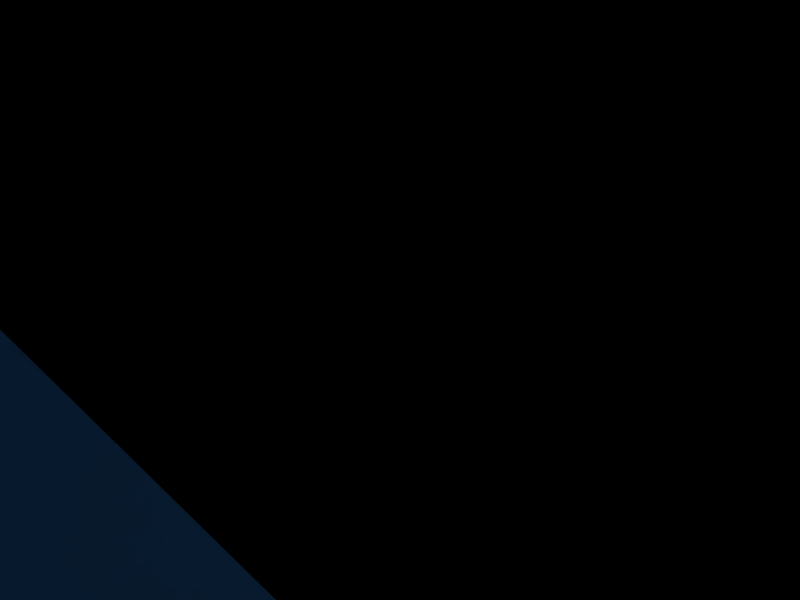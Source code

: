# Source: PowerPlant.blend  (saved by Blender 2.49.2; exported with 4.5.12 LTS)
import bpy
from mathutils import Matrix  # noqa: F401  (used for matrix-valued properties, if any)

bpy.ops.wm.read_factory_settings(use_empty=True)
scene = bpy.context.scene
scene.name = 'Scene'

# ---- collections
col_collection_1 = bpy.data.collections.new('Collection 1'); scene.collection.children.link(col_collection_1)

# ---- world
world_world = bpy.data.worlds.new('World'); scene.world = world_world
world_world.color = (0.05656, 0.2208, 0.4)
world_world.use_sun_shadow = False
world_world.sun_shadow_jitter_overblur = 0.0
world_world.cycles.sampling_method = 'MANUAL'
world_world.cycles.sample_map_resolution = 256

# ---- cameras
cam_camera = bpy.data.cameras.new('Camera')
cam_camera.passepartout_alpha = 0.2
cam_camera.clip_end = 5000.0
cam_camera.lens = 35.0
cam_camera.ortho_scale = 7.314
cam_camera.show_passepartout = False
cam_camera.show_safe_areas = True
cam_camera.dof.focus_distance = 0.0
cam_camera.dof.aperture_fstop = 128.0

# ---- lights
light_spot = bpy.data.lights.new('Spot', 'POINT')
light_spot.transmission_factor = 0.0
light_spot.cutoff_distance = 30.0
light_spot.energy = 100.0
light_spot.shadow_buffer_clip_start = 1.001
light_spot.shadow_soft_size = 1.0
light_spot.shadow_maximum_resolution = 0.006
light_spot.use_absolute_resolution = True
light_spot.cycles.use_multiple_importance_sampling = False

# ---- meshes
me_cube_002 = bpy.data.meshes.new('Cube.002')
me_cube_002.from_pydata([(946.5, 1335.0, 0.0), (392.2, -3.927, 0.0), (-392.0, -4.022, 0.0), (-946.6, 1335.0, 0.0), (-392.2, 1889.0, 0.0), (392.0, 1889.0, 0.0), (946.5, 1335.0, 1025.0), (392.2, -3.927, 1025.0), (-946.6, 1335.0, 1025.0), (-392.2, 1889.0, 1025.0), (392.0, 1889.0, 1025.0), (-5.536e-05, 942.6, 0.0), (313.6, 1700.0, 1025.0), (-313.7, 1700.0, 1025.0), (-757.3, 1256.0, 1025.0), (-757.2, 628.8, 1025.0), (-313.6, 185.3, 1025.0), (313.7, 185.4, 1025.0), (757.3, 629.0, 1025.0), (757.2, 1256.0, 1025.0), (681.5, 1225.0, 1332.0), (681.5, 660.4, 1332.0), (282.4, 261.1, 1332.0), (-282.2, 261.0, 1332.0), (-681.5, 660.2, 1332.0), (-681.5, 1225.0, 1332.0), (-282.4, 1624.0, 1332.0), (282.2, 1624.0, 1332.0), (225.8, 1488.0, 1947.0), (-225.9, 1488.0, 1947.0), (-545.2, 1168.0, 1947.0), (-545.2, 716.7, 1947.0), (-225.8, 397.3, 1947.0), (225.9, 397.4, 1947.0), (545.2, 716.8, 1947.0), (545.2, 1168.0, 1947.0), (545.2, 1168.0, 2152.0), (545.2, 716.8, 2152.0), (225.9, 397.4, 2152.0), (-225.8, 397.3, 2152.0), (-545.2, 716.7, 2152.0), (-545.2, 1168.0, 2152.0), (-225.9, 1488.0, 2152.0), (225.8, 1488.0, 2152.0), (180.6, 1379.0, 2152.0), (-180.7, 1379.0, 2152.0), (-436.2, 1123.0, 2152.0), (-436.1, 761.8, 2152.0), (-180.6, 506.4, 2152.0), (180.7, 506.4, 2152.0), (436.2, 762.0, 2152.0), (436.1, 1123.0, 2152.0), (392.5, 1105.0, 1947.0), (392.6, 780.0, 1947.0), (162.6, 550.0, 1947.0), (-162.6, 550.0, 1947.0), (-392.5, 779.9, 1947.0), (-392.6, 1105.0, 1947.0), (-162.6, 1335.0, 1947.0), (162.6, 1335.0, 1947.0), (0.0001133, 942.6, 1947.0), (-2.14, -948.1, 1947.0), (160.4, -555.5, 1947.0), (-164.8, -555.6, 1947.0), (-394.7, -785.5, 1947.0), (-394.7, -1111.0, 1947.0), (-164.7, -1341.0, 1947.0), (160.5, -1341.0, 1947.0), (390.4, -1111.0, 1947.0), (390.4, -785.4, 1947.0), (434.0, -767.4, 2152.0), (434.0, -1129.0, 2152.0), (178.6, -1384.0, 2152.0), (-182.8, -1384.0, 2152.0), (-438.3, -1129.0, 2152.0), (-438.3, -767.5, 2152.0), (-182.9, -511.9, 2152.0), (178.5, -511.9, 2152.0), (223.6, -402.9, 2152.0), (-228.0, -402.9, 2152.0), (-547.4, -722.3, 2152.0), (-547.3, -1174.0, 2152.0), (-227.9, -1493.0, 2152.0), (223.8, -1493.0, 2152.0), (543.1, -1174.0, 2152.0), (543.0, -722.2, 2152.0), (543.0, -722.2, 1947.0), (543.1, -1174.0, 1947.0), (223.8, -1493.0, 1947.0), (-227.9, -1493.0, 1947.0), (-547.3, -1174.0, 1947.0), (-547.4, -722.3, 1947.0), (-228.0, -402.9, 1947.0), (223.6, -402.9, 1947.0), (280.1, -266.5, 1332.0), (-284.5, -266.6, 1332.0), (-683.7, -665.9, 1332.0), (-683.6, -1230.0, 1332.0), (-284.3, -1630.0, 1332.0), (280.2, -1630.0, 1332.0), (679.4, -1230.0, 1332.0), (679.3, -665.7, 1332.0), (755.1, -634.3, 1025.0), (755.1, -1262.0, 1025.0), (311.6, -1705.0, 1025.0), (-315.7, -1705.0, 1025.0), (-759.3, -1262.0, 1025.0), (-759.4, -634.5, 1025.0), (-315.9, -190.9, 1025.0), (311.4, -190.8, 1025.0), (-2.141, -948.1, -0.0001779), (-948.7, -556.1, 1025.0), (-948.6, -1340.0, 1025.0), (-394.1, -1895.0, 1025.0), (390.0, -1895.0, 1025.0), (944.5, -1340.0, 1025.0), (944.4, -555.9, 1025.0), (-948.7, -556.1, -0.0001779), (-948.6, -1340.0, -0.0001779), (-394.1, -1895.0, -0.0001779), (390.0, -1895.0, -0.0001779), (944.5, -1340.0, -0.0001779), (944.4, -555.9, -0.0001779), (-948.7, 550.4, -0.0001779), (-948.7, 550.4, 1025.0), (944.4, 550.6, 1025.0), (944.4, 550.6, -0.0001779), (-392.0, -4.022, 1025.0), (1658.0, -389.9, 548.9), (1658.0, 384.6, 548.9), (1658.0, 384.6, -6.543e-05), (1658.0, -389.9, -6.543e-05), (1444.0, -439.7, 34.76), (1444.0, -439.7, 349.4), (1444.0, 434.4, 34.76), (1158.0, 500.8, 34.76), (1444.0, 434.4, 349.4), (1158.0, 500.8, 349.4), (1158.0, -506.1, 349.4), (1158.0, -506.1, 34.76), (1158.0, 354.4, 34.76), (1158.0, 354.4, 349.4), (1444.0, 288.0, 349.4), (1444.0, 288.0, 34.76), (1444.0, -293.4, 349.4), (1444.0, -293.4, 34.76), (1158.0, -359.8, 34.76), (1158.0, -359.8, 349.4), (1158.0, -143.6, 349.4), (1158.0, -143.6, 34.76), (1444.0, -143.6, 349.4), (1444.0, -143.6, 34.76), (1158.0, 138.3, 34.76), (1444.0, 138.3, 34.76), (1444.0, 138.3, 349.4), (1158.0, 138.3, 349.4), (1590.0, 138.3, 349.4), (1590.0, -143.6, 349.4), (1590.0, -143.6, 34.76), (1590.0, 138.3, 34.76), (1590.0, 288.0, 349.4), (1590.0, 288.0, 34.76), (1590.0, -293.4, 34.76), (1590.0, -293.4, 349.4), (884.0, 138.3, 349.4), (884.0, -143.6, 349.4), (884.0, 138.3, 34.76), (884.0, -143.6, 34.76), (884.0, 354.4, 349.4), (884.0, 354.4, 34.76), (884.0, -359.8, 349.4), (884.0, -359.8, 34.76), (554.7, -143.6, 349.4), (554.7, -143.6, 34.76), (554.7, 138.3, 349.4), (554.7, 138.3, 34.76)], [], [(11, 0, 126), (11, 126, 1), (11, 1, 2), (11, 2, 123), (11, 123, 3), (11, 3, 4), (11, 4, 5), (5, 0, 11), (0, 6, 125, 126), (123, 124, 8, 3), (3, 8, 9, 4), (4, 9, 10, 5), (6, 0, 5, 10), (6, 10, 12, 19), (10, 9, 13, 12), (9, 8, 14, 13), (8, 124, 15, 14), (124, 127, 16, 15), (127, 7, 17, 16), (7, 125, 18, 17), (125, 6, 19, 18), (18, 19, 20, 21), (17, 18, 21, 22), (16, 17, 22, 23), (15, 16, 23, 24), (14, 15, 24, 25), (13, 14, 25, 26), (12, 13, 26, 27), (19, 12, 27, 20), (20, 27, 28, 35), (27, 26, 29, 28), (26, 25, 30, 29), (25, 24, 31, 30), (24, 23, 32, 31), (23, 22, 33, 32), (22, 21, 34, 33), (21, 20, 35, 34), (34, 35, 36, 37), (33, 34, 37, 38), (32, 33, 38, 39), (31, 32, 39, 40), (30, 31, 40, 41), (29, 30, 41, 42), (28, 29, 42, 43), (35, 28, 43, 36), (36, 43, 44, 51), (43, 42, 45, 44), (42, 41, 46, 45), (41, 40, 47, 46), (40, 39, 48, 47), (39, 38, 49, 48), (38, 37, 50, 49), (37, 36, 51, 50), (50, 51, 52, 53), (49, 50, 53, 54), (48, 49, 54, 55), (47, 48, 55, 56), (46, 47, 56, 57), (45, 46, 57, 58), (44, 45, 58, 59), (51, 44, 59, 52), (60, 53, 52), (60, 54, 53), (60, 55, 54), (60, 56, 55), (60, 57, 56), (60, 58, 57), (60, 59, 58), (60, 52, 59), (61, 69, 62), (61, 62, 63), (61, 63, 64), (61, 64, 65), (61, 65, 66), (61, 66, 67), (61, 67, 68), (61, 68, 69), (70, 77, 62, 69), (77, 76, 63, 62), (76, 75, 64, 63), (75, 74, 65, 64), (74, 73, 66, 65), (73, 72, 67, 66), (72, 71, 68, 67), (71, 70, 69, 68), (84, 85, 70, 71), (83, 84, 71, 72), (82, 83, 72, 73), (81, 82, 73, 74), (80, 81, 74, 75), (79, 80, 75, 76), (78, 79, 76, 77), (85, 78, 77, 70), (86, 93, 78, 85), (93, 92, 79, 78), (92, 91, 80, 79), (91, 90, 81, 80), (90, 89, 82, 81), (89, 88, 83, 82), (88, 87, 84, 83), (87, 86, 85, 84), (100, 101, 86, 87), (99, 100, 87, 88), (98, 99, 88, 89), (97, 98, 89, 90), (96, 97, 90, 91), (95, 96, 91, 92), (94, 95, 92, 93), (101, 94, 93, 86), (102, 109, 94, 101), (109, 108, 95, 94), (108, 107, 96, 95), (107, 106, 97, 96), (106, 105, 98, 97), (105, 104, 99, 98), (104, 103, 100, 99), (103, 102, 101, 100), (115, 116, 102, 103), (114, 115, 103, 104), (113, 114, 104, 105), (112, 113, 105, 106), (111, 112, 106, 107), (127, 111, 107, 108), (7, 127, 108, 109), (116, 7, 109, 102), (118, 112, 111, 117), (119, 113, 112, 118), (120, 114, 113, 119), (121, 115, 114, 120), (122, 116, 115, 121), (110, 1, 122), (110, 2, 1), (110, 117, 2), (110, 118, 117), (110, 119, 118), (110, 120, 119), (110, 121, 120), (110, 122, 121), (117, 111, 124, 123), (116, 125, 7), (127, 124, 111), (122, 1, 126), (2, 117, 123), (125, 116, 128, 129), (122, 126, 130, 131), (128, 131, 130, 129), (131, 128, 133, 132), (122, 131, 132, 139), (130, 126, 135, 134), (129, 130, 134, 136), (125, 129, 136, 137), (128, 116, 138, 133), (126, 125, 137, 135), (116, 122, 139, 138), (135, 137, 141, 140), (137, 136, 142, 141), (136, 134, 143, 142), (134, 135, 140, 143), (132, 133, 144, 145), (139, 132, 145, 146), (133, 138, 147, 144), (138, 139, 146, 147), (144, 147, 148, 150), (146, 145, 151, 149), (143, 140, 152, 153), (141, 142, 154, 155), (155, 154, 150, 148), (153, 152, 149, 151), (150, 154, 156, 157), (153, 151, 158, 159), (154, 142, 160, 156), (143, 153, 159, 161), (151, 145, 162, 158), (144, 150, 157, 163), (145, 144, 163, 162), (142, 143, 161, 160), (156, 159, 158, 157), (160, 161, 159, 156), (162, 163, 157, 158), (155, 148, 165, 164), (149, 152, 166, 167), (141, 155, 164, 168), (152, 140, 169, 166), (148, 147, 170, 165), (146, 149, 167, 171), (147, 146, 171, 170), (140, 141, 168, 169), (169, 168, 164, 166), (170, 171, 167, 165), (165, 167, 173, 172), (166, 164, 174, 175), (167, 166, 175, 173), (164, 165, 172, 174), (175, 174, 172, 173)])
_uv = me_cube_002.uv_layers.new(name='UVTex')
_uv.uv.foreach_set('vector', [0.3151, 0.3155, 0.261, 0.4462, 0.1846, 0.3694, 0.3151, 0.3155, 0.1846, 0.3694, 0.1844, 0.2614, 0.3151, 0.3155, 0.1844, 0.2614, 0.2609, 0.1848, 0.3151, 0.3155, 0.2609, 0.1848, 0.3694, 0.1846, 0.3151, 0.3155, 0.3694, 0.1846, 0.4458, 0.2614, 0.3151, 0.3155, 0.4458, 0.2614, 0.4458, 0.3696, 0.3151, 0.3155, 0.4458, 0.3696, 0.3692, 0.4462, 0.3692, 0.4462, 0.261, 0.4462, 0.3151, 0.3155, 0.1601, 0.9567, 0.1605, 0.8156, 0.2688, 0.8159, 0.2683, 0.957, 0.4461, 0.7838, 0.5873, 0.7842, 0.587, 0.8925, 0.4458, 0.892, 0.4458, 0.892, 0.587, 0.8925, 0.5913, 0.9691, 0.4501, 0.9687, 0.5936, 0.4462, 0.7345, 0.4466, 0.7338, 0.5548, 0.5929, 0.5544, 0.7403, 0.6343, 0.5994, 0.6339, 0.5929, 0.5544, 0.7338, 0.5548, 0.7068, 0.0, 0.815, 1.317e-05, 0.8042, 0.02615, 0.7176, 0.02614, 0.815, 1.317e-05, 0.8916, 0.07658, 0.8654, 0.08741, 0.8042, 0.02615, 0.8916, 0.07658, 0.8916, 0.1849, 0.8654, 0.174, 0.8654, 0.08741, 0.8916, 0.1849, 0.8152, 0.2616, 0.8042, 0.2353, 0.8654, 0.174, 0.8152, 0.2616, 0.7067, 0.2614, 0.7176, 0.2353, 0.8042, 0.2353, 0.7067, 0.2614, 0.6302, 0.1848, 0.6563, 0.174, 0.7176, 0.2353, 0.6302, 0.1848, 0.6304, 0.07677, 0.6563, 0.08738, 0.6563, 0.174, 0.6304, 0.07677, 0.7068, 0.0, 0.7176, 0.02614, 0.6563, 0.08738, 0.8908, 0.7949, 0.9775, 0.7946, 0.9732, 0.8377, 0.8953, 0.8379, 0.8268, 0.4741, 0.8905, 0.4773, 0.8816, 0.5203, 0.8243, 0.5174, 0.7403, 0.4773, 0.8268, 0.4741, 0.8243, 0.5174, 0.7465, 0.5203, 0.2857, 0.5074, 0.2892, 0.4462, 0.3318, 0.4565, 0.3287, 0.5116, 0.286, 0.5941, 0.2857, 0.5074, 0.3287, 0.5116, 0.329, 0.5896, 0.2898, 0.6553, 0.286, 0.5941, 0.329, 0.5896, 0.3324, 0.6447, 0.2466, 0.8156, 0.1601, 0.8124, 0.1663, 0.7694, 0.2441, 0.7723, 0.3103, 0.8124, 0.2466, 0.8156, 0.2441, 0.7723, 0.3015, 0.7694, 0.3015, 0.7694, 0.2441, 0.7723, 0.24, 0.6858, 0.2858, 0.6835, 0.2441, 0.7723, 0.1663, 0.7694, 0.1777, 0.6835, 0.24, 0.6858, 0.3324, 0.6447, 0.329, 0.5896, 0.4148, 0.5815, 0.4176, 0.6257, 0.329, 0.5896, 0.3287, 0.5116, 0.4146, 0.5192, 0.4148, 0.5815, 0.3287, 0.5116, 0.3318, 0.4565, 0.4171, 0.4751, 0.4146, 0.5192, 0.7465, 0.5203, 0.8243, 0.5174, 0.8201, 0.6038, 0.7579, 0.6062, 0.8243, 0.5174, 0.8816, 0.5203, 0.866, 0.6062, 0.8201, 0.6038, 0.8953, 0.8379, 0.9732, 0.8377, 0.9657, 0.9237, 0.9033, 0.9239, 0.9033, 0.9239, 0.9657, 0.9237, 0.9658, 0.9519, 0.9034, 0.9521, 0.8201, 0.6038, 0.866, 0.6062, 0.867, 0.6343, 0.8211, 0.632, 0.7579, 0.6062, 0.8201, 0.6038, 0.8211, 0.632, 0.7588, 0.6343, 0.4146, 0.5192, 0.4171, 0.4751, 0.4453, 0.475, 0.4428, 0.5191, 0.4148, 0.5815, 0.4146, 0.5192, 0.4428, 0.5191, 0.443, 0.5815, 0.4176, 0.6257, 0.4148, 0.5815, 0.443, 0.5815, 0.4458, 0.6256, 0.24, 0.6858, 0.1777, 0.6835, 0.1786, 0.6553, 0.2409, 0.6576, 0.2858, 0.6835, 0.24, 0.6858, 0.2409, 0.6576, 0.2868, 0.6553, 0.05361, 0.8156, 0.116, 0.8156, 0.1097, 0.8307, 0.05984, 0.8307, 0.116, 0.8156, 0.1601, 0.8597, 0.145, 0.8659, 0.1097, 0.8307, 0.1601, 0.8597, 0.1601, 0.9221, 0.145, 0.9158, 0.145, 0.8659, 0.1601, 0.9221, 0.116, 0.9662, 0.1097, 0.9511, 0.145, 0.9158, 0.116, 0.9662, 0.05359, 0.9662, 0.05983, 0.9511, 0.1097, 0.9511, 0.05359, 0.9662, 0.009498, 0.9221, 0.02455, 0.9158, 0.05983, 0.9511, 0.009498, 0.9221, 0.009505, 0.8597, 0.02456, 0.8659, 0.02455, 0.9158, 0.009505, 0.8597, 0.05361, 0.8156, 0.05984, 0.8307, 0.02456, 0.8659, 0.2994, 0.8509, 0.2995, 0.9008, 0.2709, 0.8984, 0.2708, 0.8535, 0.2972, 0.8156, 0.2994, 0.8509, 0.2708, 0.8535, 0.2688, 0.8217, 0.9528, 0.288, 0.9509, 0.3378, 0.9223, 0.3341, 0.924, 0.2893, 0.9509, 0.2513, 0.9528, 0.288, 0.924, 0.2893, 0.9223, 0.2562, 0.7689, 0.9452, 0.7691, 0.9951, 0.7404, 0.9927, 0.7403, 0.9478, 0.998, 0.1582, 0.9961, 0.1949, 0.9675, 0.19, 0.9692, 0.1569, 0.9961, 0.1084, 0.998, 0.1582, 0.9692, 0.1569, 0.9675, 0.1121, 0.2995, 0.9008, 0.2975, 0.9361, 0.2691, 0.9301, 0.2709, 0.8984, 0.9458, 0.05421, 0.8916, 0.03175, 0.9233, 0.0, 0.9458, 0.05421, 0.8916, 0.07665, 0.8916, 0.03175, 0.9458, 0.05421, 0.9233, 0.1084, 0.8916, 0.07665, 0.9458, 0.05421, 0.9682, 0.1084, 0.9233, 0.1084, 0.9458, 0.05421, 1.0, 0.07666, 0.9682, 0.1084, 0.9458, 0.05421, 1.0, 0.03176, 1.0, 0.07666, 0.9458, 0.05421, 0.9683, 5.476e-06, 1.0, 0.03176, 0.9458, 0.05421, 0.9233, 0.0, 0.9683, 5.476e-06, 0.9458, 0.392, 0.9233, 0.3378, 0.9683, 0.3378, 0.9458, 0.392, 0.9683, 0.3378, 1.0, 0.3696, 0.9458, 0.392, 1.0, 0.3696, 1.0, 0.4145, 0.9458, 0.392, 1.0, 0.4145, 0.9682, 0.4462, 0.9458, 0.392, 0.9682, 0.4462, 0.9233, 0.4462, 0.9458, 0.392, 0.9233, 0.4462, 0.8916, 0.4145, 0.9458, 0.392, 0.8916, 0.4145, 0.8916, 0.3695, 0.9458, 0.392, 0.8916, 0.3695, 0.9233, 0.3378, 0.9223, 0.3025, 0.9203, 0.3378, 0.8919, 0.3319, 0.8937, 0.3001, 0.7253, 0.9028, 0.7271, 0.9527, 0.6983, 0.9514, 0.6966, 0.9065, 0.7271, 0.9527, 0.7253, 0.9894, 0.6967, 0.9844, 0.6983, 0.9514, 0.8907, 0.9452, 0.8908, 0.9951, 0.8622, 0.9927, 0.862, 0.9478, 0.9814, 0.2513, 0.9833, 0.288, 0.9545, 0.2893, 0.9528, 0.2562, 0.9833, 0.288, 0.9814, 0.3378, 0.9528, 0.3341, 0.9545, 0.2893, 0.92, 0.2174, 0.9222, 0.2526, 0.8936, 0.2552, 0.8916, 0.2235, 0.9222, 0.2526, 0.9223, 0.3025, 0.8937, 0.3001, 0.8936, 0.2552, 0.7403, 0.8387, 0.7844, 0.7946, 0.7906, 0.8097, 0.7553, 0.8449, 0.7403, 0.9011, 0.7403, 0.8387, 0.7553, 0.8449, 0.7553, 0.8948, 0.7844, 0.9452, 0.7403, 0.9011, 0.7553, 0.8948, 0.7906, 0.9301, 0.8467, 0.9452, 0.7844, 0.9452, 0.7906, 0.9301, 0.8405, 0.9301, 0.8908, 0.9011, 0.8467, 0.9452, 0.8405, 0.9301, 0.8758, 0.8948, 0.8908, 0.8387, 0.8908, 0.9011, 0.8758, 0.8948, 0.8758, 0.8449, 0.8467, 0.7946, 0.8908, 0.8387, 0.8758, 0.8449, 0.8405, 0.8097, 0.7844, 0.7946, 0.8467, 0.7946, 0.8405, 0.8097, 0.7906, 0.8097, 0.1356, 0.6835, 0.08974, 0.6858, 0.09069, 0.6576, 0.1366, 0.6553, 0.08974, 0.6858, 0.02746, 0.6835, 0.02841, 0.6553, 0.09069, 0.6576, 0.1318, 0.6257, 0.1291, 0.5815, 0.1573, 0.5815, 0.1601, 0.6256, 0.1291, 0.5815, 0.1289, 0.5192, 0.1571, 0.5191, 0.1573, 0.5815, 0.1289, 0.5192, 0.1314, 0.4751, 0.1596, 0.475, 0.1571, 0.5191, 0.7579, 0.7664, 0.8201, 0.7641, 0.8211, 0.7923, 0.7588, 0.7946, 0.8201, 0.7641, 0.866, 0.7664, 0.867, 0.7946, 0.8211, 0.7923, 0.903, 0.7636, 0.9653, 0.7634, 0.9654, 0.7917, 0.9031, 0.7918, 0.8949, 0.6776, 0.9729, 0.6774, 0.9653, 0.7634, 0.903, 0.7636, 0.8243, 0.6777, 0.8816, 0.6806, 0.866, 0.7664, 0.8201, 0.7641, 0.7465, 0.6806, 0.8243, 0.6777, 0.8201, 0.7641, 0.7579, 0.7664, 0.043, 0.5116, 0.04612, 0.4565, 0.1314, 0.4751, 0.1289, 0.5192, 0.04324, 0.5896, 0.043, 0.5116, 0.1289, 0.5192, 0.1291, 0.5815, 0.04669, 0.6447, 0.04324, 0.5896, 0.1291, 0.5815, 0.1318, 0.6257, 0.09388, 0.7723, 0.01604, 0.7694, 0.02746, 0.6835, 0.08974, 0.6858, 0.1512, 0.7694, 0.09388, 0.7723, 0.08974, 0.6858, 0.1356, 0.6835, 0.1601, 0.8124, 0.09635, 0.8156, 0.09388, 0.7723, 0.1512, 0.7694, 0.09635, 0.8156, 0.009852, 0.8124, 0.01604, 0.7694, 0.09388, 0.7723, 0.0041, 0.6553, 0.0002628, 0.5941, 0.04324, 0.5896, 0.04669, 0.6447, 0.0002628, 0.5941, 0.0, 0.5074, 0.043, 0.5116, 0.04324, 0.5896, 0.0, 0.5074, 0.003465, 0.4462, 0.04612, 0.4565, 0.043, 0.5116, 0.7403, 0.6376, 0.8268, 0.6343, 0.8243, 0.6777, 0.7465, 0.6806, 0.8268, 0.6343, 0.8905, 0.6375, 0.8816, 0.6806, 0.8243, 0.6777, 0.8905, 0.6346, 0.9771, 0.6343, 0.9729, 0.6774, 0.8949, 0.6776, 0.4458, 0.2614, 0.5224, 0.1848, 0.5332, 0.2109, 0.4719, 0.2722, 0.4458, 0.3696, 0.4458, 0.2614, 0.4719, 0.2722, 0.4719, 0.3588, 0.5223, 0.4462, 0.4458, 0.3696, 0.4719, 0.3588, 0.5332, 0.4201, 0.6306, 0.4462, 0.5223, 0.4462, 0.5332, 0.4201, 0.6198, 0.4201, 0.7072, 0.3697, 0.6306, 0.4462, 0.6198, 0.4201, 0.6811, 0.3588, 0.7067, 0.2614, 0.7072, 0.3697, 0.6811, 0.3588, 0.6811, 0.2722, 0.6302, 0.1848, 0.7067, 0.2614, 0.6811, 0.2722, 0.6198, 0.211, 0.5224, 0.1848, 0.6302, 0.1848, 0.6198, 0.211, 0.5332, 0.2109, 0.4469, 0.5227, 0.5881, 0.5231, 0.5878, 0.6314, 0.4466, 0.631, 0.4517, 0.4462, 0.5929, 0.4466, 0.5881, 0.5231, 0.4469, 0.5227, 0.5929, 0.7142, 0.7338, 0.7138, 0.7345, 0.822, 0.5936, 0.8224, 0.5994, 0.6348, 0.7403, 0.6343, 0.7338, 0.7138, 0.5929, 0.7142, 0.2853, 0.4462, 0.2857, 0.5873, 0.1775, 0.5877, 0.177, 0.4465, 0.1307, 0.1307, 0.1844, 0.2614, 0.07658, 0.2614, 0.1307, 0.1307, 0.2609, 0.1848, 0.1844, 0.2614, 0.1307, 0.1307, 0.2614, 0.07655, 0.2609, 0.1848, 0.1307, 0.1307, 0.1848, 0.0, 0.2614, 0.07655, 0.1307, 0.1307, 0.07655, 1.323e-05, 0.1848, 0.0, 0.1307, 0.1307, 0.0, 0.07658, 0.07655, 1.323e-05, 0.1307, 0.1307, 1.323e-05, 0.1849, 0.0, 0.07658, 0.1307, 0.1307, 0.07658, 0.2614, 1.323e-05, 0.1849, 0.4466, 0.631, 0.5878, 0.6314, 0.5873, 0.7842, 0.4461, 0.7838, 0.5224, 0.1848, 0.6304, 0.07677, 0.6302, 0.1848, 0.7067, 0.2614, 0.8152, 0.2616, 0.7072, 0.3697, 0.07658, 0.2614, 0.1844, 0.2614, 0.1846, 0.3694, 0.2609, 0.1848, 0.2614, 0.07655, 0.3694, 0.1846, 0.6304, 0.07677, 0.5224, 0.1848, 0.4689, 0.09894, 0.5445, 0.02331, 0.07658, 0.2614, 0.1846, 0.3694, 0.09875, 0.4229, 0.02312, 0.3473, 0.9675, 0.2154, 0.8919, 0.2156, 0.8916, 0.1086, 0.9672, 0.1084, 0.5929, 0.9613, 0.5932, 0.8858, 0.6229, 0.9138, 0.6227, 0.9571, 0.6923, 0.9633, 0.5929, 0.9613, 0.6227, 0.9571, 0.6625, 0.9579, 0.8905, 0.4955, 0.9898, 0.4935, 0.96, 0.4988, 0.9203, 0.4997, 0.8907, 0.571, 0.8905, 0.4955, 0.9203, 0.4997, 0.9204, 0.5429, 0.9902, 0.6343, 0.8907, 0.571, 0.9204, 0.5429, 0.9602, 0.5421, 0.5932, 0.8858, 0.6927, 0.8224, 0.6626, 0.9147, 0.6229, 0.9138, 0.9898, 0.4935, 0.9902, 0.6343, 0.9602, 0.5421, 0.96, 0.4988, 0.6927, 0.8224, 0.6923, 0.9633, 0.6625, 0.9579, 0.6626, 0.9147, 0.8192, 0.9452, 0.8194, 0.9885, 0.7992, 0.9886, 0.799, 0.9452, 0.4405, 0.7738, 0.4113, 0.8018, 0.3943, 0.7907, 0.4236, 0.7627, 0.2222, 0.6311, 0.2221, 0.5877, 0.2423, 0.5877, 0.2424, 0.631, 0.4113, 0.8134, 0.4405, 0.8414, 0.4236, 0.8524, 0.3943, 0.8245, 0.9877, 0.1949, 0.9879, 0.2383, 0.9676, 0.2384, 0.9675, 0.195, 0.3242, 0.9175, 0.3103, 0.8796, 0.3272, 0.8685, 0.3411, 0.9065, 0.3103, 0.7356, 0.3242, 0.6976, 0.3411, 0.7087, 0.3272, 0.7467, 0.9677, 0.4935, 0.9675, 0.4501, 0.9877, 0.45, 0.9879, 0.4934, 0.3272, 0.7467, 0.3411, 0.7087, 0.3661, 0.7251, 0.3445, 0.758, 0.3411, 0.9065, 0.3272, 0.8685, 0.3445, 0.8572, 0.3661, 0.8901, 0.3943, 0.8245, 0.4236, 0.8524, 0.3986, 0.8688, 0.377, 0.8358, 0.4236, 0.7627, 0.3943, 0.7907, 0.377, 0.7794, 0.3986, 0.7464, 0.3986, 0.7464, 0.377, 0.7794, 0.3445, 0.758, 0.3661, 0.7251, 0.377, 0.8358, 0.3986, 0.8688, 0.3661, 0.8901, 0.3445, 0.8572, 0.3445, 0.758, 0.377, 0.7794, 0.366, 0.7963, 0.3334, 0.7749, 0.377, 0.8358, 0.3445, 0.8572, 0.3334, 0.8402, 0.366, 0.8189, 0.377, 0.7794, 0.3943, 0.7907, 0.3833, 0.8076, 0.366, 0.7963, 0.3943, 0.8245, 0.377, 0.8358, 0.366, 0.8189, 0.3833, 0.8076, 0.3445, 0.8572, 0.3272, 0.8685, 0.3161, 0.8516, 0.3334, 0.8402, 0.3272, 0.7467, 0.3445, 0.758, 0.3334, 0.7749, 0.3161, 0.7636, 0.9314, 0.9521, 0.9315, 0.9954, 0.9113, 0.9954, 0.9112, 0.9521, 0.9112, 0.9521, 0.911, 0.9954, 0.8908, 0.9954, 0.891, 0.9521, 0.7402, 0.882, 0.6968, 0.8822, 0.6967, 0.8432, 0.7401, 0.8431, 0.7403, 0.9027, 0.6969, 0.9028, 0.6968, 0.8822, 0.7402, 0.882, 0.6966, 0.8226, 0.74, 0.8224, 0.7401, 0.8431, 0.6967, 0.8432, 0.3986, 0.7464, 0.3661, 0.7251, 0.3868, 0.6934, 0.4194, 0.7147, 0.3661, 0.8901, 0.3986, 0.8688, 0.4194, 0.9005, 0.3868, 0.9218, 0.4236, 0.7627, 0.3986, 0.7464, 0.4194, 0.7147, 0.4444, 0.731, 0.3986, 0.8688, 0.4236, 0.8524, 0.4444, 0.8841, 0.4194, 0.9005, 0.3661, 0.7251, 0.3411, 0.7087, 0.3619, 0.677, 0.3868, 0.6934, 0.3411, 0.9065, 0.3661, 0.8901, 0.3868, 0.9218, 0.3619, 0.9382, 0.2689, 0.9793, 0.2688, 0.9361, 0.3066, 0.9361, 0.3068, 0.9793, 0.9295, 0.4935, 0.9297, 0.4502, 0.9675, 0.4502, 0.9674, 0.4934, 0.7989, 0.9452, 0.799, 0.9885, 0.7692, 0.9886, 0.7691, 0.9453, 0.8322, 0.9886, 0.8321, 0.9453, 0.8619, 0.9452, 0.862, 0.9885, 0.2203, 0.6331, 0.177, 0.6332, 0.177, 0.5878, 0.2203, 0.5877, 0.2424, 0.5877, 0.2857, 0.5878, 0.2857, 0.6332, 0.2425, 0.6331, 0.3868, 0.9218, 0.4194, 0.9005, 0.4443, 0.9385, 0.4118, 0.9599, 0.4194, 0.7147, 0.3868, 0.6934, 0.4118, 0.6553, 0.4443, 0.6767, 0.9294, 0.45, 0.9295, 0.4933, 0.8906, 0.4935, 0.8905, 0.4501])
me_cube_002.use_remesh_preserve_volume = False
me_cube_002.use_remesh_preserve_attributes = False
me_cube_002.use_mirror_vertex_groups = False
me_cube_002.update()
me_cube = bpy.data.meshes.new('Cube')
me_cube.from_pydata([(946.5, 1335.0, 0.0), (392.2, -3.927, 0.0), (-392.0, -4.022, 0.0), (-946.6, 1335.0, 0.0), (-392.2, 1889.0, 0.0), (392.0, 1889.0, 0.0), (946.5, 1335.0, 1025.0), (392.2, -3.927, 1025.0), (-946.6, 1335.0, 1025.0), (-392.2, 1889.0, 1025.0), (392.0, 1889.0, 1025.0), (-5.536e-05, 942.6, 0.0), (313.6, 1700.0, 1025.0), (-313.7, 1700.0, 1025.0), (-757.3, 1256.0, 1025.0), (-757.2, 628.8, 1025.0), (-313.6, 185.3, 1025.0), (313.7, 185.4, 1025.0), (757.3, 629.0, 1025.0), (757.2, 1256.0, 1025.0), (681.5, 1225.0, 1332.0), (681.5, 660.4, 1332.0), (282.4, 261.1, 1332.0), (-282.2, 261.0, 1332.0), (-681.5, 660.2, 1332.0), (-681.5, 1225.0, 1332.0), (-282.4, 1624.0, 1332.0), (282.2, 1624.0, 1332.0), (225.8, 1488.0, 1947.0), (-225.9, 1488.0, 1947.0), (-545.2, 1168.0, 1947.0), (-545.2, 716.7, 1947.0), (-225.8, 397.3, 1947.0), (225.9, 397.4, 1947.0), (545.2, 716.8, 1947.0), (545.2, 1168.0, 1947.0), (545.2, 1168.0, 2152.0), (545.2, 716.8, 2152.0), (225.9, 397.4, 2152.0), (-225.8, 397.3, 2152.0), (-545.2, 716.7, 2152.0), (-545.2, 1168.0, 2152.0), (-225.9, 1488.0, 2152.0), (225.8, 1488.0, 2152.0), (180.6, 1379.0, 2152.0), (-180.7, 1379.0, 2152.0), (-436.2, 1123.0, 2152.0), (-436.1, 761.8, 2152.0), (-180.6, 506.4, 2152.0), (180.7, 506.4, 2152.0), (436.2, 762.0, 2152.0), (436.1, 1123.0, 2152.0), (392.5, 1105.0, 1947.0), (392.6, 780.0, 1947.0), (162.6, 550.0, 1947.0), (-162.6, 550.0, 1947.0), (-392.5, 779.9, 1947.0), (-392.6, 1105.0, 1947.0), (-162.6, 1335.0, 1947.0), (162.6, 1335.0, 1947.0), (0.0001133, 942.6, 1947.0), (-2.14, -948.1, 1947.0), (160.4, -555.5, 1947.0), (-164.8, -555.6, 1947.0), (-394.7, -785.5, 1947.0), (-394.7, -1111.0, 1947.0), (-164.7, -1341.0, 1947.0), (160.5, -1341.0, 1947.0), (390.4, -1111.0, 1947.0), (390.4, -785.4, 1947.0), (434.0, -767.4, 2152.0), (434.0, -1129.0, 2152.0), (178.6, -1384.0, 2152.0), (-182.8, -1384.0, 2152.0), (-438.3, -1129.0, 2152.0), (-438.3, -767.5, 2152.0), (-182.9, -511.9, 2152.0), (178.5, -511.9, 2152.0), (223.6, -402.9, 2152.0), (-228.0, -402.9, 2152.0), (-547.4, -722.3, 2152.0), (-547.3, -1174.0, 2152.0), (-227.9, -1493.0, 2152.0), (223.8, -1493.0, 2152.0), (543.1, -1174.0, 2152.0), (543.0, -722.2, 2152.0), (543.0, -722.2, 1947.0), (543.1, -1174.0, 1947.0), (223.8, -1493.0, 1947.0), (-227.9, -1493.0, 1947.0), (-547.3, -1174.0, 1947.0), (-547.4, -722.3, 1947.0), (-228.0, -402.9, 1947.0), (223.6, -402.9, 1947.0), (280.1, -266.5, 1332.0), (-284.5, -266.6, 1332.0), (-683.7, -665.9, 1332.0), (-683.6, -1230.0, 1332.0), (-284.3, -1630.0, 1332.0), (280.2, -1630.0, 1332.0), (679.4, -1230.0, 1332.0), (679.3, -665.7, 1332.0), (755.1, -634.3, 1025.0), (755.1, -1262.0, 1025.0), (311.6, -1705.0, 1025.0), (-315.7, -1705.0, 1025.0), (-759.3, -1262.0, 1025.0), (-759.4, -634.5, 1025.0), (-315.9, -190.9, 1025.0), (311.4, -190.8, 1025.0), (-2.141, -948.1, -0.0001779), (-948.7, -556.1, 1025.0), (-948.6, -1340.0, 1025.0), (-394.1, -1895.0, 1025.0), (390.0, -1895.0, 1025.0), (944.5, -1340.0, 1025.0), (944.4, -555.9, 1025.0), (-948.7, -556.1, -0.0001779), (-948.6, -1340.0, -0.0001779), (-394.1, -1895.0, -0.0001779), (390.0, -1895.0, -0.0001779), (944.5, -1340.0, -0.0001779), (944.4, -555.9, -0.0001779), (-948.7, 550.4, -0.0001779), (-948.7, 550.4, 1025.0), (944.4, 550.6, 1025.0), (944.4, 550.6, -0.0001779), (-392.0, -4.022, 1025.0), (1658.0, -389.9, 548.9), (1658.0, 384.6, 548.9), (1658.0, 384.6, -6.543e-05), (1658.0, -389.9, -6.543e-05), (1444.0, -439.7, 34.76), (1444.0, -439.7, 349.4), (1444.0, 434.4, 34.76), (1158.0, 500.8, 34.76), (1444.0, 434.4, 349.4), (1158.0, 500.8, 349.4), (1158.0, -506.1, 349.4), (1158.0, -506.1, 34.76), (1158.0, 354.4, 34.76), (1158.0, 354.4, 349.4), (1444.0, 288.0, 349.4), (1444.0, 288.0, 34.76), (1444.0, -293.4, 349.4), (1444.0, -293.4, 34.76), (1158.0, -359.8, 34.76), (1158.0, -359.8, 349.4), (1158.0, -143.6, 349.4), (1158.0, -143.6, 34.76), (1444.0, -143.6, 349.4), (1444.0, -143.6, 34.76), (1158.0, 138.3, 34.76), (1444.0, 138.3, 34.76), (1444.0, 138.3, 349.4), (1158.0, 138.3, 349.4), (1590.0, 138.3, 349.4), (1590.0, -143.6, 349.4), (1590.0, -143.6, 34.76), (1590.0, 138.3, 34.76), (1590.0, 288.0, 349.4), (1590.0, 288.0, 34.76), (1590.0, -293.4, 34.76), (1590.0, -293.4, 349.4), (884.0, 138.3, 349.4), (884.0, -143.6, 349.4), (884.0, 138.3, 34.76), (884.0, -143.6, 34.76), (884.0, 354.4, 349.4), (884.0, 354.4, 34.76), (884.0, -359.8, 349.4), (884.0, -359.8, 34.76), (554.7, -143.6, 349.4), (554.7, -143.6, 34.76), (554.7, 138.3, 349.4), (554.7, 138.3, 34.76)], [], [(11, 0, 126), (11, 126, 1), (11, 1, 2), (11, 2, 123), (11, 123, 3), (11, 3, 4), (11, 4, 5), (5, 0, 11), (0, 6, 125, 126), (123, 124, 8, 3), (3, 8, 9, 4), (4, 9, 10, 5), (6, 0, 5, 10), (6, 10, 12, 19), (10, 9, 13, 12), (9, 8, 14, 13), (8, 124, 15, 14), (124, 127, 16, 15), (127, 7, 17, 16), (7, 125, 18, 17), (125, 6, 19, 18), (18, 19, 20, 21), (17, 18, 21, 22), (16, 17, 22, 23), (15, 16, 23, 24), (14, 15, 24, 25), (13, 14, 25, 26), (12, 13, 26, 27), (19, 12, 27, 20), (20, 27, 28, 35), (27, 26, 29, 28), (26, 25, 30, 29), (25, 24, 31, 30), (24, 23, 32, 31), (23, 22, 33, 32), (22, 21, 34, 33), (21, 20, 35, 34), (34, 35, 36, 37), (33, 34, 37, 38), (32, 33, 38, 39), (31, 32, 39, 40), (30, 31, 40, 41), (29, 30, 41, 42), (28, 29, 42, 43), (35, 28, 43, 36), (36, 43, 44, 51), (43, 42, 45, 44), (42, 41, 46, 45), (41, 40, 47, 46), (40, 39, 48, 47), (39, 38, 49, 48), (38, 37, 50, 49), (37, 36, 51, 50), (50, 51, 52, 53), (49, 50, 53, 54), (48, 49, 54, 55), (47, 48, 55, 56), (46, 47, 56, 57), (45, 46, 57, 58), (44, 45, 58, 59), (51, 44, 59, 52), (60, 53, 52), (60, 54, 53), (60, 55, 54), (60, 56, 55), (60, 57, 56), (60, 58, 57), (60, 59, 58), (60, 52, 59), (61, 69, 62), (61, 62, 63), (61, 63, 64), (61, 64, 65), (61, 65, 66), (61, 66, 67), (61, 67, 68), (61, 68, 69), (70, 77, 62, 69), (77, 76, 63, 62), (76, 75, 64, 63), (75, 74, 65, 64), (74, 73, 66, 65), (73, 72, 67, 66), (72, 71, 68, 67), (71, 70, 69, 68), (84, 85, 70, 71), (83, 84, 71, 72), (82, 83, 72, 73), (81, 82, 73, 74), (80, 81, 74, 75), (79, 80, 75, 76), (78, 79, 76, 77), (85, 78, 77, 70), (86, 93, 78, 85), (93, 92, 79, 78), (92, 91, 80, 79), (91, 90, 81, 80), (90, 89, 82, 81), (89, 88, 83, 82), (88, 87, 84, 83), (87, 86, 85, 84), (100, 101, 86, 87), (99, 100, 87, 88), (98, 99, 88, 89), (97, 98, 89, 90), (96, 97, 90, 91), (95, 96, 91, 92), (94, 95, 92, 93), (101, 94, 93, 86), (102, 109, 94, 101), (109, 108, 95, 94), (108, 107, 96, 95), (107, 106, 97, 96), (106, 105, 98, 97), (105, 104, 99, 98), (104, 103, 100, 99), (103, 102, 101, 100), (115, 116, 102, 103), (114, 115, 103, 104), (113, 114, 104, 105), (112, 113, 105, 106), (111, 112, 106, 107), (127, 111, 107, 108), (7, 127, 108, 109), (116, 7, 109, 102), (118, 112, 111, 117), (119, 113, 112, 118), (120, 114, 113, 119), (121, 115, 114, 120), (122, 116, 115, 121), (110, 1, 122), (110, 2, 1), (110, 117, 2), (110, 118, 117), (110, 119, 118), (110, 120, 119), (110, 121, 120), (110, 122, 121), (117, 111, 124, 123), (116, 125, 7), (127, 124, 111), (122, 1, 126), (2, 117, 123), (125, 116, 128, 129), (122, 126, 130, 131), (128, 131, 130, 129), (131, 128, 133, 132), (122, 131, 132, 139), (130, 126, 135, 134), (129, 130, 134, 136), (125, 129, 136, 137), (128, 116, 138, 133), (126, 125, 137, 135), (116, 122, 139, 138), (135, 137, 141, 140), (137, 136, 142, 141), (136, 134, 143, 142), (134, 135, 140, 143), (132, 133, 144, 145), (139, 132, 145, 146), (133, 138, 147, 144), (138, 139, 146, 147), (144, 147, 148, 150), (146, 145, 151, 149), (143, 140, 152, 153), (141, 142, 154, 155), (155, 154, 150, 148), (153, 152, 149, 151), (150, 154, 156, 157), (153, 151, 158, 159), (154, 142, 160, 156), (143, 153, 159, 161), (151, 145, 162, 158), (144, 150, 157, 163), (145, 144, 163, 162), (142, 143, 161, 160), (156, 159, 158, 157), (160, 161, 159, 156), (162, 163, 157, 158), (155, 148, 165, 164), (149, 152, 166, 167), (141, 155, 164, 168), (152, 140, 169, 166), (148, 147, 170, 165), (146, 149, 167, 171), (147, 146, 171, 170), (140, 141, 168, 169), (169, 168, 164, 166), (170, 171, 167, 165), (165, 167, 173, 172), (166, 164, 174, 175), (167, 166, 175, 173), (164, 165, 172, 174), (175, 174, 172, 173)])
_uv = me_cube.uv_layers.new(name='UVTex')
_uv.uv.foreach_set('vector', [0.3151, 0.3155, 0.261, 0.4462, 0.1846, 0.3694, 0.3151, 0.3155, 0.1846, 0.3694, 0.1844, 0.2614, 0.3151, 0.3155, 0.1844, 0.2614, 0.2609, 0.1848, 0.3151, 0.3155, 0.2609, 0.1848, 0.3694, 0.1846, 0.3151, 0.3155, 0.3694, 0.1846, 0.4458, 0.2614, 0.3151, 0.3155, 0.4458, 0.2614, 0.4458, 0.3696, 0.3151, 0.3155, 0.4458, 0.3696, 0.3692, 0.4462, 0.3692, 0.4462, 0.261, 0.4462, 0.3151, 0.3155, 0.1601, 0.9567, 0.1605, 0.8156, 0.2688, 0.8159, 0.2683, 0.957, 0.4461, 0.7838, 0.5873, 0.7842, 0.587, 0.8925, 0.4458, 0.892, 0.4458, 0.892, 0.587, 0.8925, 0.5913, 0.9691, 0.4501, 0.9687, 0.5936, 0.4462, 0.7345, 0.4466, 0.7338, 0.5548, 0.5929, 0.5544, 0.7403, 0.6343, 0.5994, 0.6339, 0.5929, 0.5544, 0.7338, 0.5548, 0.7068, 0.0, 0.815, 1.317e-05, 0.8042, 0.02615, 0.7176, 0.02614, 0.815, 1.317e-05, 0.8916, 0.07658, 0.8654, 0.08741, 0.8042, 0.02615, 0.8916, 0.07658, 0.8916, 0.1849, 0.8654, 0.174, 0.8654, 0.08741, 0.8916, 0.1849, 0.8152, 0.2616, 0.8042, 0.2353, 0.8654, 0.174, 0.8152, 0.2616, 0.7067, 0.2614, 0.7176, 0.2353, 0.8042, 0.2353, 0.7067, 0.2614, 0.6302, 0.1848, 0.6563, 0.174, 0.7176, 0.2353, 0.6302, 0.1848, 0.6304, 0.07677, 0.6563, 0.08738, 0.6563, 0.174, 0.6304, 0.07677, 0.7068, 0.0, 0.7176, 0.02614, 0.6563, 0.08738, 0.8908, 0.7949, 0.9775, 0.7946, 0.9732, 0.8377, 0.8953, 0.8379, 0.8268, 0.4741, 0.8905, 0.4773, 0.8816, 0.5203, 0.8243, 0.5174, 0.7403, 0.4773, 0.8268, 0.4741, 0.8243, 0.5174, 0.7465, 0.5203, 0.2857, 0.5074, 0.2892, 0.4462, 0.3318, 0.4565, 0.3287, 0.5116, 0.286, 0.5941, 0.2857, 0.5074, 0.3287, 0.5116, 0.329, 0.5896, 0.2898, 0.6553, 0.286, 0.5941, 0.329, 0.5896, 0.3324, 0.6447, 0.2466, 0.8156, 0.1601, 0.8124, 0.1663, 0.7694, 0.2441, 0.7723, 0.3103, 0.8124, 0.2466, 0.8156, 0.2441, 0.7723, 0.3015, 0.7694, 0.3015, 0.7694, 0.2441, 0.7723, 0.24, 0.6858, 0.2858, 0.6835, 0.2441, 0.7723, 0.1663, 0.7694, 0.1777, 0.6835, 0.24, 0.6858, 0.3324, 0.6447, 0.329, 0.5896, 0.4148, 0.5815, 0.4176, 0.6257, 0.329, 0.5896, 0.3287, 0.5116, 0.4146, 0.5192, 0.4148, 0.5815, 0.3287, 0.5116, 0.3318, 0.4565, 0.4171, 0.4751, 0.4146, 0.5192, 0.7465, 0.5203, 0.8243, 0.5174, 0.8201, 0.6038, 0.7579, 0.6062, 0.8243, 0.5174, 0.8816, 0.5203, 0.866, 0.6062, 0.8201, 0.6038, 0.8953, 0.8379, 0.9732, 0.8377, 0.9657, 0.9237, 0.9033, 0.9239, 0.9033, 0.9239, 0.9657, 0.9237, 0.9658, 0.9519, 0.9034, 0.9521, 0.8201, 0.6038, 0.866, 0.6062, 0.867, 0.6343, 0.8211, 0.632, 0.7579, 0.6062, 0.8201, 0.6038, 0.8211, 0.632, 0.7588, 0.6343, 0.4146, 0.5192, 0.4171, 0.4751, 0.4453, 0.475, 0.4428, 0.5191, 0.4148, 0.5815, 0.4146, 0.5192, 0.4428, 0.5191, 0.443, 0.5815, 0.4176, 0.6257, 0.4148, 0.5815, 0.443, 0.5815, 0.4458, 0.6256, 0.24, 0.6858, 0.1777, 0.6835, 0.1786, 0.6553, 0.2409, 0.6576, 0.2858, 0.6835, 0.24, 0.6858, 0.2409, 0.6576, 0.2868, 0.6553, 0.05361, 0.8156, 0.116, 0.8156, 0.1097, 0.8307, 0.05984, 0.8307, 0.116, 0.8156, 0.1601, 0.8597, 0.145, 0.8659, 0.1097, 0.8307, 0.1601, 0.8597, 0.1601, 0.9221, 0.145, 0.9158, 0.145, 0.8659, 0.1601, 0.9221, 0.116, 0.9662, 0.1097, 0.9511, 0.145, 0.9158, 0.116, 0.9662, 0.05359, 0.9662, 0.05983, 0.9511, 0.1097, 0.9511, 0.05359, 0.9662, 0.009498, 0.9221, 0.02455, 0.9158, 0.05983, 0.9511, 0.009498, 0.9221, 0.009505, 0.8597, 0.02456, 0.8659, 0.02455, 0.9158, 0.009505, 0.8597, 0.05361, 0.8156, 0.05984, 0.8307, 0.02456, 0.8659, 0.2994, 0.8509, 0.2995, 0.9008, 0.2709, 0.8984, 0.2708, 0.8535, 0.2972, 0.8156, 0.2994, 0.8509, 0.2708, 0.8535, 0.2688, 0.8217, 0.9528, 0.288, 0.9509, 0.3378, 0.9223, 0.3341, 0.924, 0.2893, 0.9509, 0.2513, 0.9528, 0.288, 0.924, 0.2893, 0.9223, 0.2562, 0.7689, 0.9452, 0.7691, 0.9951, 0.7404, 0.9927, 0.7403, 0.9478, 0.998, 0.1582, 0.9961, 0.1949, 0.9675, 0.19, 0.9692, 0.1569, 0.9961, 0.1084, 0.998, 0.1582, 0.9692, 0.1569, 0.9675, 0.1121, 0.2995, 0.9008, 0.2975, 0.9361, 0.2691, 0.9301, 0.2709, 0.8984, 0.9458, 0.05421, 0.8916, 0.03175, 0.9233, 0.0, 0.9458, 0.05421, 0.8916, 0.07665, 0.8916, 0.03175, 0.9458, 0.05421, 0.9233, 0.1084, 0.8916, 0.07665, 0.9458, 0.05421, 0.9682, 0.1084, 0.9233, 0.1084, 0.9458, 0.05421, 1.0, 0.07666, 0.9682, 0.1084, 0.9458, 0.05421, 1.0, 0.03176, 1.0, 0.07666, 0.9458, 0.05421, 0.9683, 5.476e-06, 1.0, 0.03176, 0.9458, 0.05421, 0.9233, 0.0, 0.9683, 5.476e-06, 0.9458, 0.392, 0.9233, 0.3378, 0.9683, 0.3378, 0.9458, 0.392, 0.9683, 0.3378, 1.0, 0.3696, 0.9458, 0.392, 1.0, 0.3696, 1.0, 0.4145, 0.9458, 0.392, 1.0, 0.4145, 0.9682, 0.4462, 0.9458, 0.392, 0.9682, 0.4462, 0.9233, 0.4462, 0.9458, 0.392, 0.9233, 0.4462, 0.8916, 0.4145, 0.9458, 0.392, 0.8916, 0.4145, 0.8916, 0.3695, 0.9458, 0.392, 0.8916, 0.3695, 0.9233, 0.3378, 0.9223, 0.3025, 0.9203, 0.3378, 0.8919, 0.3319, 0.8937, 0.3001, 0.7253, 0.9028, 0.7271, 0.9527, 0.6983, 0.9514, 0.6966, 0.9065, 0.7271, 0.9527, 0.7253, 0.9894, 0.6967, 0.9844, 0.6983, 0.9514, 0.8907, 0.9452, 0.8908, 0.9951, 0.8622, 0.9927, 0.862, 0.9478, 0.9814, 0.2513, 0.9833, 0.288, 0.9545, 0.2893, 0.9528, 0.2562, 0.9833, 0.288, 0.9814, 0.3378, 0.9528, 0.3341, 0.9545, 0.2893, 0.92, 0.2174, 0.9222, 0.2526, 0.8936, 0.2552, 0.8916, 0.2235, 0.9222, 0.2526, 0.9223, 0.3025, 0.8937, 0.3001, 0.8936, 0.2552, 0.7403, 0.8387, 0.7844, 0.7946, 0.7906, 0.8097, 0.7553, 0.8449, 0.7403, 0.9011, 0.7403, 0.8387, 0.7553, 0.8449, 0.7553, 0.8948, 0.7844, 0.9452, 0.7403, 0.9011, 0.7553, 0.8948, 0.7906, 0.9301, 0.8467, 0.9452, 0.7844, 0.9452, 0.7906, 0.9301, 0.8405, 0.9301, 0.8908, 0.9011, 0.8467, 0.9452, 0.8405, 0.9301, 0.8758, 0.8948, 0.8908, 0.8387, 0.8908, 0.9011, 0.8758, 0.8948, 0.8758, 0.8449, 0.8467, 0.7946, 0.8908, 0.8387, 0.8758, 0.8449, 0.8405, 0.8097, 0.7844, 0.7946, 0.8467, 0.7946, 0.8405, 0.8097, 0.7906, 0.8097, 0.1356, 0.6835, 0.08974, 0.6858, 0.09069, 0.6576, 0.1366, 0.6553, 0.08974, 0.6858, 0.02746, 0.6835, 0.02841, 0.6553, 0.09069, 0.6576, 0.1318, 0.6257, 0.1291, 0.5815, 0.1573, 0.5815, 0.1601, 0.6256, 0.1291, 0.5815, 0.1289, 0.5192, 0.1571, 0.5191, 0.1573, 0.5815, 0.1289, 0.5192, 0.1314, 0.4751, 0.1596, 0.475, 0.1571, 0.5191, 0.7579, 0.7664, 0.8201, 0.7641, 0.8211, 0.7923, 0.7588, 0.7946, 0.8201, 0.7641, 0.866, 0.7664, 0.867, 0.7946, 0.8211, 0.7923, 0.903, 0.7636, 0.9653, 0.7634, 0.9654, 0.7917, 0.9031, 0.7918, 0.8949, 0.6776, 0.9729, 0.6774, 0.9653, 0.7634, 0.903, 0.7636, 0.8243, 0.6777, 0.8816, 0.6806, 0.866, 0.7664, 0.8201, 0.7641, 0.7465, 0.6806, 0.8243, 0.6777, 0.8201, 0.7641, 0.7579, 0.7664, 0.043, 0.5116, 0.04612, 0.4565, 0.1314, 0.4751, 0.1289, 0.5192, 0.04324, 0.5896, 0.043, 0.5116, 0.1289, 0.5192, 0.1291, 0.5815, 0.04669, 0.6447, 0.04324, 0.5896, 0.1291, 0.5815, 0.1318, 0.6257, 0.09388, 0.7723, 0.01604, 0.7694, 0.02746, 0.6835, 0.08974, 0.6858, 0.1512, 0.7694, 0.09388, 0.7723, 0.08974, 0.6858, 0.1356, 0.6835, 0.1601, 0.8124, 0.09635, 0.8156, 0.09388, 0.7723, 0.1512, 0.7694, 0.09635, 0.8156, 0.009852, 0.8124, 0.01604, 0.7694, 0.09388, 0.7723, 0.0041, 0.6553, 0.0002628, 0.5941, 0.04324, 0.5896, 0.04669, 0.6447, 0.0002628, 0.5941, 0.0, 0.5074, 0.043, 0.5116, 0.04324, 0.5896, 0.0, 0.5074, 0.003465, 0.4462, 0.04612, 0.4565, 0.043, 0.5116, 0.7403, 0.6376, 0.8268, 0.6343, 0.8243, 0.6777, 0.7465, 0.6806, 0.8268, 0.6343, 0.8905, 0.6375, 0.8816, 0.6806, 0.8243, 0.6777, 0.8905, 0.6346, 0.9771, 0.6343, 0.9729, 0.6774, 0.8949, 0.6776, 0.4458, 0.2614, 0.5224, 0.1848, 0.5332, 0.2109, 0.4719, 0.2722, 0.4458, 0.3696, 0.4458, 0.2614, 0.4719, 0.2722, 0.4719, 0.3588, 0.5223, 0.4462, 0.4458, 0.3696, 0.4719, 0.3588, 0.5332, 0.4201, 0.6306, 0.4462, 0.5223, 0.4462, 0.5332, 0.4201, 0.6198, 0.4201, 0.7072, 0.3697, 0.6306, 0.4462, 0.6198, 0.4201, 0.6811, 0.3588, 0.7067, 0.2614, 0.7072, 0.3697, 0.6811, 0.3588, 0.6811, 0.2722, 0.6302, 0.1848, 0.7067, 0.2614, 0.6811, 0.2722, 0.6198, 0.211, 0.5224, 0.1848, 0.6302, 0.1848, 0.6198, 0.211, 0.5332, 0.2109, 0.4469, 0.5227, 0.5881, 0.5231, 0.5878, 0.6314, 0.4466, 0.631, 0.4517, 0.4462, 0.5929, 0.4466, 0.5881, 0.5231, 0.4469, 0.5227, 0.5929, 0.7142, 0.7338, 0.7138, 0.7345, 0.822, 0.5936, 0.8224, 0.5994, 0.6348, 0.7403, 0.6343, 0.7338, 0.7138, 0.5929, 0.7142, 0.2853, 0.4462, 0.2857, 0.5873, 0.1775, 0.5877, 0.177, 0.4465, 0.1307, 0.1307, 0.1844, 0.2614, 0.07658, 0.2614, 0.1307, 0.1307, 0.2609, 0.1848, 0.1844, 0.2614, 0.1307, 0.1307, 0.2614, 0.07655, 0.2609, 0.1848, 0.1307, 0.1307, 0.1848, 0.0, 0.2614, 0.07655, 0.1307, 0.1307, 0.07655, 1.323e-05, 0.1848, 0.0, 0.1307, 0.1307, 0.0, 0.07658, 0.07655, 1.323e-05, 0.1307, 0.1307, 1.323e-05, 0.1849, 0.0, 0.07658, 0.1307, 0.1307, 0.07658, 0.2614, 1.323e-05, 0.1849, 0.4466, 0.631, 0.5878, 0.6314, 0.5873, 0.7842, 0.4461, 0.7838, 0.5224, 0.1848, 0.6304, 0.07677, 0.6302, 0.1848, 0.7067, 0.2614, 0.8152, 0.2616, 0.7072, 0.3697, 0.07658, 0.2614, 0.1844, 0.2614, 0.1846, 0.3694, 0.2609, 0.1848, 0.2614, 0.07655, 0.3694, 0.1846, 0.6304, 0.07677, 0.5224, 0.1848, 0.4689, 0.09894, 0.5445, 0.02331, 0.07658, 0.2614, 0.1846, 0.3694, 0.09875, 0.4229, 0.02312, 0.3473, 0.9675, 0.2154, 0.8919, 0.2156, 0.8916, 0.1086, 0.9672, 0.1084, 0.5929, 0.9613, 0.5932, 0.8858, 0.6229, 0.9138, 0.6227, 0.9571, 0.6923, 0.9633, 0.5929, 0.9613, 0.6227, 0.9571, 0.6625, 0.9579, 0.8905, 0.4955, 0.9898, 0.4935, 0.96, 0.4988, 0.9203, 0.4997, 0.8907, 0.571, 0.8905, 0.4955, 0.9203, 0.4997, 0.9204, 0.5429, 0.9902, 0.6343, 0.8907, 0.571, 0.9204, 0.5429, 0.9602, 0.5421, 0.5932, 0.8858, 0.6927, 0.8224, 0.6626, 0.9147, 0.6229, 0.9138, 0.9898, 0.4935, 0.9902, 0.6343, 0.9602, 0.5421, 0.96, 0.4988, 0.6927, 0.8224, 0.6923, 0.9633, 0.6625, 0.9579, 0.6626, 0.9147, 0.8192, 0.9452, 0.8194, 0.9885, 0.7992, 0.9886, 0.799, 0.9452, 0.4405, 0.7738, 0.4113, 0.8018, 0.3943, 0.7907, 0.4236, 0.7627, 0.2222, 0.6311, 0.2221, 0.5877, 0.2423, 0.5877, 0.2424, 0.631, 0.4113, 0.8134, 0.4405, 0.8414, 0.4236, 0.8524, 0.3943, 0.8245, 0.9877, 0.1949, 0.9879, 0.2383, 0.9676, 0.2384, 0.9675, 0.195, 0.3242, 0.9175, 0.3103, 0.8796, 0.3272, 0.8685, 0.3411, 0.9065, 0.3103, 0.7356, 0.3242, 0.6976, 0.3411, 0.7087, 0.3272, 0.7467, 0.9677, 0.4935, 0.9675, 0.4501, 0.9877, 0.45, 0.9879, 0.4934, 0.3272, 0.7467, 0.3411, 0.7087, 0.3661, 0.7251, 0.3445, 0.758, 0.3411, 0.9065, 0.3272, 0.8685, 0.3445, 0.8572, 0.3661, 0.8901, 0.3943, 0.8245, 0.4236, 0.8524, 0.3986, 0.8688, 0.377, 0.8358, 0.4236, 0.7627, 0.3943, 0.7907, 0.377, 0.7794, 0.3986, 0.7464, 0.3986, 0.7464, 0.377, 0.7794, 0.3445, 0.758, 0.3661, 0.7251, 0.377, 0.8358, 0.3986, 0.8688, 0.3661, 0.8901, 0.3445, 0.8572, 0.3445, 0.758, 0.377, 0.7794, 0.366, 0.7963, 0.3334, 0.7749, 0.377, 0.8358, 0.3445, 0.8572, 0.3334, 0.8402, 0.366, 0.8189, 0.377, 0.7794, 0.3943, 0.7907, 0.3833, 0.8076, 0.366, 0.7963, 0.3943, 0.8245, 0.377, 0.8358, 0.366, 0.8189, 0.3833, 0.8076, 0.3445, 0.8572, 0.3272, 0.8685, 0.3161, 0.8516, 0.3334, 0.8402, 0.3272, 0.7467, 0.3445, 0.758, 0.3334, 0.7749, 0.3161, 0.7636, 0.9314, 0.9521, 0.9315, 0.9954, 0.9113, 0.9954, 0.9112, 0.9521, 0.9112, 0.9521, 0.911, 0.9954, 0.8908, 0.9954, 0.891, 0.9521, 0.7402, 0.882, 0.6968, 0.8822, 0.6967, 0.8432, 0.7401, 0.8431, 0.7403, 0.9027, 0.6969, 0.9028, 0.6968, 0.8822, 0.7402, 0.882, 0.6966, 0.8226, 0.74, 0.8224, 0.7401, 0.8431, 0.6967, 0.8432, 0.3986, 0.7464, 0.3661, 0.7251, 0.3868, 0.6934, 0.4194, 0.7147, 0.3661, 0.8901, 0.3986, 0.8688, 0.4194, 0.9005, 0.3868, 0.9218, 0.4236, 0.7627, 0.3986, 0.7464, 0.4194, 0.7147, 0.4444, 0.731, 0.3986, 0.8688, 0.4236, 0.8524, 0.4444, 0.8841, 0.4194, 0.9005, 0.3661, 0.7251, 0.3411, 0.7087, 0.3619, 0.677, 0.3868, 0.6934, 0.3411, 0.9065, 0.3661, 0.8901, 0.3868, 0.9218, 0.3619, 0.9382, 0.2689, 0.9793, 0.2688, 0.9361, 0.3066, 0.9361, 0.3068, 0.9793, 0.9295, 0.4935, 0.9297, 0.4502, 0.9675, 0.4502, 0.9674, 0.4934, 0.7989, 0.9452, 0.799, 0.9885, 0.7692, 0.9886, 0.7691, 0.9453, 0.8322, 0.9886, 0.8321, 0.9453, 0.8619, 0.9452, 0.862, 0.9885, 0.2203, 0.6331, 0.177, 0.6332, 0.177, 0.5878, 0.2203, 0.5877, 0.2424, 0.5877, 0.2857, 0.5878, 0.2857, 0.6332, 0.2425, 0.6331, 0.3868, 0.9218, 0.4194, 0.9005, 0.4443, 0.9385, 0.4118, 0.9599, 0.4194, 0.7147, 0.3868, 0.6934, 0.4118, 0.6553, 0.4443, 0.6767, 0.9294, 0.45, 0.9295, 0.4933, 0.8906, 0.4935, 0.8905, 0.4501])
me_cube.use_remesh_preserve_volume = False
me_cube.use_remesh_preserve_attributes = False
me_cube.use_mirror_vertex_groups = False
me_cube.update()
me_cube_001 = bpy.data.meshes.new('Cube.001')
me_cube_001.from_pydata([(1.0, 1.0, -1.0), (1.0, -1.0, -1.0), (-1.0, -1.0, -1.0), (-1.0, 1.0, -1.0), (1.0, 1.0, 1.0), (1.0, -1.0, 1.0), (-1.0, -1.0, 1.0), (-1.0, 1.0, 1.0)], [], [(0, 1, 2, 3), (4, 7, 6, 5), (0, 4, 5, 1), (1, 5, 6, 2), (2, 6, 7, 3), (4, 0, 3, 7)])
me_cube_001.use_remesh_preserve_volume = False
me_cube_001.use_remesh_preserve_attributes = False
me_cube_001.use_mirror_vertex_groups = False
me_cube_001.update()

# ---- objects
ob_ucx_cube = bpy.data.objects.new('UCX_Cube', me_cube_002)
ob_cube = bpy.data.objects.new('Cube', me_cube)
ob_32cube = bpy.data.objects.new('32Cube', me_cube_001)
ob_lamp = bpy.data.objects.new('Lamp', light_spot)
ob_camera = bpy.data.objects.new('Camera', cam_camera)

# ---- transforms, parenting, visibility, modifiers, constraints
ob_ucx_cube.location = (0.0, 0.0, 0.0)
ob_ucx_cube.lock_rotations_4d = False
ob_ucx_cube.empty_display_type = 'ARROWS'
ob_ucx_cube.color = (0.0, 0.0, 0.0, 1.0)
ob_ucx_cube.lineart.crease_threshold = 0.0
ob_cube.location = (0.0, 0.0, 0.0)
ob_cube.lock_rotations_4d = False
ob_cube.empty_display_type = 'ARROWS'
ob_cube.color = (0.0, 0.0, 0.0, 1.0)
ob_cube.lineart.crease_threshold = 0.0
ob_32cube.location = (0.0, 0.0, 0.0)
ob_32cube.scale = (16.0, 16.0, 16.0)
ob_32cube.lock_rotations_4d = False
ob_32cube.empty_display_type = 'ARROWS'
ob_32cube.color = (0.0, 0.0, 0.0, 1.0)
ob_32cube.hide_viewport = True
ob_32cube.hide_render = True
ob_32cube.lineart.crease_threshold = 0.0
ob_lamp.location = (4.076, 1.005, 5.904)
ob_lamp.rotation_euler = (0.6503, 0.05522, 1.866)
ob_lamp.lock_rotations_4d = False
ob_lamp.empty_display_type = 'ARROWS'
ob_lamp.color = (0.0, 0.0, 0.0, 0.0)
ob_lamp.lineart.crease_threshold = 0.0
ob_camera.location = (7.481, -6.508, 5.344)
ob_camera.rotation_euler = (1.109, 0.01082, 0.8149)
ob_camera.lock_rotations_4d = False
ob_camera.empty_display_type = 'ARROWS'
ob_camera.color = (0.0, 0.0, 0.0, 0.0)
ob_camera.display_type = 'WIRE'
ob_camera.lineart.crease_threshold = 0.0

# ---- collection membership
col_collection_1.objects.link(ob_ucx_cube)
col_collection_1.objects.link(ob_cube)
col_collection_1.objects.link(ob_32cube)
col_collection_1.objects.link(ob_lamp)
col_collection_1.objects.link(ob_camera)

# ---- scene / render settings (as saved in the file)
scene.camera = ob_camera
scene.frame_start = 1; scene.frame_end = 250; scene.frame_set(1)
scene.render.engine = 'BLENDER_EEVEE_NEXT'
scene.render.image_settings.file_format = 'JPEG'
scene.render.image_settings.color_mode = 'RGB'
scene.render.image_settings.compression = 90
scene.render.resolution_x = 800
scene.render.resolution_y = 600
scene.render.pixel_aspect_x = 100.0
scene.render.pixel_aspect_y = 100.0
scene.render.fps = 25
scene.render.dither_intensity = 0.0
scene.render.use_compositing = False
scene.render.use_sequencer = False
scene.render.bake_margin = 2
scene.render.bake_bias = 0.0
scene.render.use_stamp_time = False
scene.render.use_stamp_date = False
scene.render.use_stamp_frame = False
scene.render.use_stamp_camera = False
scene.render.use_stamp_scene = False
scene.render.use_stamp_filename = False
scene.render.use_stamp_render_time = False
scene.render.stamp_font_size = 0
scene.cycles.use_denoising = False
scene.cycles.samples = 10
scene.cycles.sampling_pattern = 'TABULATED_SOBOL'
scene.cycles.light_sampling_threshold = 0.0
scene.cycles.use_adaptive_sampling = False
scene.cycles.use_light_tree = False
scene.cycles.blur_glossy = 0.0
scene.cycles.volume_bounces = 1
scene.cycles.pixel_filter_type = 'GAUSSIAN'
scene.cycles.sample_clamp_indirect = 0.0
scene.view_settings.view_transform = 'Raw'
bpy.context.view_layer.update()
